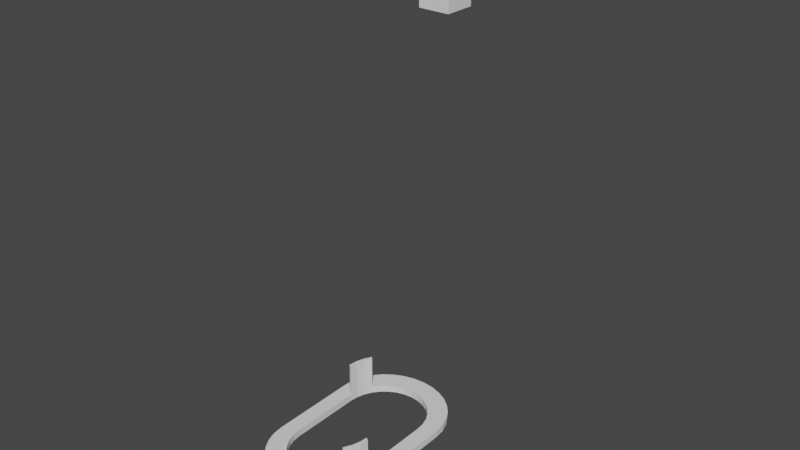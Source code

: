 # Source: agujerodesague.blend  (saved by Blender 2.92.15; exported with 4.5.12 LTS)
import bpy
from mathutils import Matrix  # noqa: F401  (used for matrix-valued properties, if any)

bpy.ops.wm.read_factory_settings(use_empty=True)
scene = bpy.context.scene
scene.name = 'Scene'

# ---- collections
col_collection = bpy.data.collections.new('Collection'); scene.collection.children.link(col_collection)

# ---- world
world_world = bpy.data.worlds.new('World'); scene.world = world_world
world_world.use_nodes = True; world_world.node_tree.nodes.clear()
_N = world_world.node_tree.nodes; _L = world_world.node_tree.links
n0 = _N.new('ShaderNodeOutputWorld'); n0.name = 'World Output'; n0.location = (300, 300)
n1 = _N.new('ShaderNodeBackground'); n1.name = 'Background'; n1.location = (10, 300)
n1.inputs[0].default_value = (0.05088, 0.05088, 0.05088, 1.0)
_L.new(n1.outputs[0], n0.inputs[0])
n0.is_active_output = True
world_world.color = (0.05088, 0.05088, 0.05088)
world_world.use_sun_shadow = False
world_world.sun_shadow_jitter_overblur = 0.0

# ---- meshes
me_cube_002 = bpy.data.meshes.new('Cube.002')
me_cube_002.from_pydata([(-1.0, -1.0, -1.0), (-1.0, -1.0, 1.0), (-1.0, 1.0, -1.0), (-1.0, 1.0, 1.0), (1.0, -1.0, -1.0), (1.0, -1.0, 1.0), (1.0, 1.0, -1.0), (1.0, 1.0, 1.0)], [], [(0, 1, 3, 2), (2, 3, 7, 6), (6, 7, 5, 4), (4, 5, 1, 0), (2, 6, 4, 0), (7, 3, 1, 5)])
_uv = me_cube_002.uv_layers.new(name='UVMap')
_uv.uv.foreach_set('vector', [0.375, 0.0, 0.625, 0.0, 0.625, 0.25, 0.375, 0.25, 0.375, 0.25, 0.625, 0.25, 0.625, 0.5, 0.375, 0.5, 0.375, 0.5, 0.625, 0.5, 0.625, 0.75, 0.375, 0.75, 0.375, 0.75, 0.625, 0.75, 0.625, 1.0, 0.375, 1.0, 0.125, 0.5, 0.375, 0.5, 0.375, 0.75, 0.125, 0.75, 0.625, 0.5, 0.875, 0.5, 0.875, 0.75, 0.625, 0.75])
me_cube_002.use_remesh_fix_poles = True
me_cube_002.use_remesh_preserve_attributes = False
me_cube_002.use_mirror_vertex_groups = False
me_cube_002.update()
me_circle_004 = bpy.data.meshes.new('Circle.004')
me_circle_004.from_pydata([], [], [])
_uv = me_circle_004.uv_layers.new(name='UVMap')
_uv.uv.foreach_set('vector', [])
me_circle_004.use_remesh_fix_poles = True
me_circle_004.use_remesh_preserve_attributes = False
me_circle_004.use_mirror_vertex_groups = False
me_circle_004.update()
me_circle_006 = bpy.data.meshes.new('Circle.006')
me_circle_006.from_pydata([(-4.768e-07, 4.179, -0.3), (-0.1951, 4.16, -0.3), (-0.3827, 4.103, -0.3), (-0.5556, 4.011, -0.3), (-0.7071, 3.886, -0.3), (-0.8315, 3.735, -0.3), (-0.9239, 3.562, -0.3), (-0.9808, 3.374, -0.3), (-1.0, 3.179, -0.3), (1.0, 3.179, -0.3), (0.9808, 3.374, -0.3), (0.9239, 3.562, -0.3), (0.8315, 3.735, -0.3), (0.7071, 3.886, -0.3), (0.5556, 4.011, -0.3), (0.3827, 4.103, -0.3), (0.1951, 4.16, -0.3), (-1.0, 1.463, -0.3), (-0.9808, 1.268, -0.3), (-0.9239, 1.08, -0.3), (-0.8315, 0.907, -0.3), (-0.7071, 0.7555, -0.3), (-0.5556, 0.6311, -0.3), (-0.3827, 0.5387, -0.3), (-0.1951, 0.4818, -0.3), (-1.51e-07, 0.4626, -0.3), (0.1951, 0.4818, -0.3), (0.3827, 0.5387, -0.3), (0.5556, 0.6311, -0.3), (0.7071, 0.7555, -0.3), (0.8315, 0.907, -0.3), (0.9239, 1.08, -0.3), (0.9808, 1.268, -0.3), (1.0, 1.463, -0.3), (-5.42e-07, 4.642, -0.3), (-0.2674, 4.618, -0.3), (-0.5245, 4.547, -0.3), (-0.7615, 4.432, -0.3), (-0.9692, 4.276, -0.3), (-1.14, 4.087, -0.3), (-1.266, 3.871, -0.3), (-1.344, 3.637, -0.3), (-1.371, 3.393, -0.3), (1.371, 3.393, -0.3), (1.344, 3.637, -0.3), (1.266, 3.871, -0.3), (1.14, 4.087, -0.3), (0.9692, 4.276, -0.3), (0.7615, 4.432, -0.3), (0.5245, 4.547, -0.3), (0.2674, 4.618, -0.3), (-1.371, 1.249, -0.3), (-1.344, 1.005, -0.3), (-1.266, 0.771, -0.3), (-1.14, 0.5551, -0.3), (-0.9692, 0.3658, -0.3), (-0.7615, 0.2105, -0.3), (-0.5245, 0.09507, -0.3), (-0.2674, 0.024, -0.3), (-9.535e-08, 0.0, -0.3), (0.2674, 0.024, -0.3), (0.5245, 0.09507, -0.3), (0.7615, 0.2105, -0.3), (0.9692, 0.3658, -0.3), (1.14, 0.5551, -0.3), (1.266, 0.771, -0.3), (1.344, 1.005, -0.3), (1.371, 1.249, -0.3), (-4.768e-07, 4.179, 7.749e-07), (-0.1951, 4.16, 7.749e-07), (-0.3827, 4.103, 7.749e-07), (-0.5556, 4.011, 7.749e-07), (-0.7071, 3.886, 7.749e-07), (-0.8315, 3.735, 7.749e-07), (-0.9239, 3.562, 7.749e-07), (-0.9808, 3.374, 7.749e-07), (-1.0, 3.179, 7.749e-07), (1.0, 3.179, 7.749e-07), (0.9808, 3.374, 7.749e-07), (0.9239, 3.562, 7.749e-07), (0.8315, 3.735, 7.749e-07), (0.7071, 3.886, 7.749e-07), (0.5556, 4.011, 7.749e-07), (0.3827, 4.103, 7.749e-07), (0.1951, 4.16, 7.749e-07), (-1.0, 1.463, 7.749e-07), (-0.9808, 1.268, 7.749e-07), (-0.9239, 1.08, 7.749e-07), (-0.8315, 0.907, 7.749e-07), (-0.7071, 0.7555, 7.749e-07), (-0.5556, 0.6311, 7.749e-07), (-0.3827, 0.5387, 7.749e-07), (-0.1951, 0.4818, 7.749e-07), (-1.51e-07, 0.4626, 7.749e-07), (0.1951, 0.4818, 7.749e-07), (0.3827, 0.5387, 7.749e-07), (0.5556, 0.6311, 7.749e-07), (0.7071, 0.7555, 7.749e-07), (0.8315, 0.907, 7.749e-07), (0.9239, 1.08, 7.749e-07), (0.9808, 1.268, 7.749e-07), (1.0, 1.463, 7.749e-07), (-5.42e-07, 4.642, 7.749e-07), (-0.2674, 4.618, 7.749e-07), (-0.5245, 4.547, 7.749e-07), (-0.7615, 4.432, 7.749e-07), (-0.9692, 4.276, 7.749e-07), (-1.14, 4.087, 7.749e-07), (-1.266, 3.871, 7.749e-07), (-1.344, 3.637, 7.749e-07), (-1.371, 3.393, 7.749e-07), (1.371, 3.393, 7.749e-07), (1.344, 3.637, 7.749e-07), (1.266, 3.871, 7.749e-07), (1.14, 4.087, 7.749e-07), (0.9692, 4.276, 7.749e-07), (0.7615, 4.432, 7.749e-07), (0.5245, 4.547, 7.749e-07), (0.2674, 4.618, 7.749e-07), (-1.371, 1.249, 7.749e-07), (-1.344, 1.005, 7.749e-07), (-1.266, 0.771, 7.749e-07), (-1.14, 0.5551, 7.749e-07), (-0.9692, 0.3658, 7.749e-07), (-0.7615, 0.2105, 7.749e-07), (-0.5245, 0.09507, 7.749e-07), (-0.2674, 0.024, 7.749e-07), (-9.535e-08, 0.0, 7.749e-07), (0.2674, 0.024, 7.749e-07), (0.5245, 0.09507, 7.749e-07), (0.7615, 0.2105, 7.749e-07), (0.9692, 0.3658, 7.749e-07), (1.14, 0.5551, 7.749e-07), (1.266, 0.771, 7.749e-07), (1.344, 1.005, 7.749e-07), (1.371, 1.249, 7.749e-07), (0.41, 4.189, -0.3), (0.209, 4.248, -0.3), (-0.209, 4.248, -0.3), (-0.41, 4.189, -0.3), (0.7576, 0.6804, -0.3), (0.8908, 0.8392, -0.3), (-4.894e-07, 4.268, -0.3), (-0.5952, 4.092, -0.3), (0.9898, 1.02, -0.3), (-1.071, 1.421, -0.3), (-1.051, 1.217, -0.3), (-0.7576, 3.962, -0.3), (1.051, 1.217, -0.3), (-0.9898, 1.02, -0.3), (-0.8908, 3.803, -0.3), (1.071, 1.421, -0.3), (-0.8908, 0.8392, -0.3), (-0.9898, 3.622, -0.3), (-1.071, 3.221, -0.3), (-0.7576, 0.6804, -0.3), (-1.051, 3.425, -0.3), (1.071, 3.221, -0.3), (-0.5952, 0.5501, -0.3), (-0.41, 0.4533, -0.3), (1.051, 3.425, -0.3), (-0.209, 0.3936, -0.3), (0.9898, 3.622, -0.3), (-1.403e-07, 0.3735, -0.3), (0.8908, 3.803, -0.3), (0.209, 0.3936, -0.3), (0.7576, 3.962, -0.3), (0.41, 0.4533, -0.3), (0.5952, 4.092, -0.3), (0.5952, 0.5501, -0.3), (0.9808, 3.374, -1.7), (1.0, 3.179, -1.7), (0.9239, 3.562, -1.7), (0.8315, 3.735, -1.7), (-0.9808, 1.268, -1.7), (-1.0, 1.463, -1.7), (-0.9239, 1.08, -1.7), (-0.8315, 0.907, -1.7), (-1.051, 1.217, -1.7), (-0.9898, 1.02, -1.7), (-0.8908, 0.8392, -1.7), (1.071, 3.221, -1.7), (1.051, 3.425, -1.7), (0.9898, 3.622, -1.7), (0.8908, 3.803, -1.7), (-1.071, 1.421, -1.7)], [], [(137, 50, 49, 136), (139, 36, 35, 138), (141, 64, 63, 140), (142, 34, 50, 137), (143, 37, 36, 139), (144, 65, 64, 141), (146, 52, 51, 145), (147, 38, 37, 143), (148, 66, 65, 144), (149, 53, 52, 146), (150, 39, 38, 147), (151, 67, 66, 148), (152, 54, 53, 149), (153, 40, 39, 150), (154, 145, 51, 42), (155, 55, 54, 152), (156, 41, 40, 153), (157, 43, 67, 151), (158, 56, 55, 155), (154, 42, 41, 156), (159, 57, 56, 158), (160, 44, 43, 157), (161, 58, 57, 159), (162, 45, 44, 160), (163, 59, 58, 161), (164, 46, 45, 162), (165, 60, 59, 163), (166, 47, 46, 164), (167, 61, 60, 165), (168, 48, 47, 166), (169, 62, 61, 167), (136, 49, 48, 168), (138, 35, 34, 142), (140, 63, 62, 169), (84, 83, 117, 118), (70, 69, 103, 104), (98, 97, 131, 132), (68, 84, 118, 102), (71, 70, 104, 105), (99, 98, 132, 133), (86, 85, 119, 120), (72, 71, 105, 106), (100, 99, 133, 134), (87, 86, 120, 121), (73, 72, 106, 107), (101, 100, 134, 135), (88, 87, 121, 122), (74, 73, 107, 108), (76, 110, 119, 85), (89, 88, 122, 123), (75, 74, 108, 109), (77, 101, 135, 111), (90, 89, 123, 124), (76, 75, 109, 110), (91, 90, 124, 125), (78, 77, 111, 112), (92, 91, 125, 126), (79, 78, 112, 113), (93, 92, 126, 127), (80, 79, 113, 114), (94, 93, 127, 128), (81, 80, 114, 115), (95, 94, 128, 129), (82, 81, 115, 116), (96, 95, 129, 130), (83, 82, 116, 117), (69, 68, 102, 103), (97, 96, 130, 131), (48, 49, 117, 116), (23, 22, 90, 91), (49, 50, 118, 117), (24, 23, 91, 92), (50, 34, 102, 118), (25, 24, 92, 93), (51, 52, 120, 119), (26, 25, 93, 94), (52, 53, 121, 120), (27, 26, 94, 95), (53, 54, 122, 121), (28, 27, 95, 96), (1, 0, 68, 69), (54, 55, 123, 122), (29, 28, 96, 97), (2, 1, 69, 70), (55, 56, 124, 123), (30, 29, 97, 98), (3, 2, 70, 71), (56, 57, 125, 124), (31, 30, 98, 99), (4, 3, 71, 72), (57, 58, 126, 125), (32, 31, 99, 100), (5, 4, 72, 73), (58, 59, 127, 126), (33, 32, 100, 101), (6, 5, 73, 74), (59, 60, 128, 127), (8, 76, 85, 17), (7, 6, 74, 75), (60, 61, 129, 128), (9, 33, 101, 77), (8, 7, 75, 76), (61, 62, 130, 129), (34, 35, 103, 102), (10, 9, 77, 78), (62, 63, 131, 130), (35, 36, 104, 103), (11, 10, 78, 79), (63, 64, 132, 131), (36, 37, 105, 104), (12, 11, 79, 80), (64, 65, 133, 132), (37, 38, 106, 105), (13, 12, 80, 81), (65, 66, 134, 133), (38, 39, 107, 106), (14, 13, 81, 82), (66, 67, 135, 134), (39, 40, 108, 107), (15, 14, 82, 83), (51, 119, 110, 42), (40, 41, 109, 108), (16, 15, 83, 84), (67, 43, 111, 135), (41, 42, 110, 109), (0, 16, 84, 68), (43, 44, 112, 111), (18, 17, 85, 86), (44, 45, 113, 112), (19, 18, 86, 87), (45, 46, 114, 113), (20, 19, 87, 88), (46, 47, 115, 114), (21, 20, 88, 89), (47, 48, 116, 115), (22, 21, 89, 90), (29, 140, 169, 28), (1, 138, 142, 0), (15, 136, 168, 14), (28, 169, 167, 27), (14, 168, 166, 13), (27, 167, 165, 26), (13, 166, 164, 12), (26, 165, 163, 25), (9, 10, 170, 171), (25, 163, 161, 24), (157, 9, 171, 181), (24, 161, 159, 23), (146, 145, 185, 178), (23, 159, 158, 22), (8, 154, 156, 7), (22, 158, 155, 21), (9, 157, 151, 33), (7, 156, 153, 6), (21, 155, 152, 20), (8, 17, 145, 154), (6, 153, 150, 5), (12, 164, 184, 173), (33, 151, 148, 32), (5, 150, 147, 4), (160, 157, 181, 182), (32, 148, 144, 31), (4, 147, 143, 3), (145, 17, 175, 185), (31, 144, 141, 30), (3, 143, 139, 2), (0, 142, 137, 16), (30, 141, 140, 29), (2, 139, 138, 1), (16, 137, 136, 15), (173, 184, 183, 172), (172, 183, 182, 170), (170, 182, 181, 171), (177, 180, 179, 176), (176, 179, 178, 174), (174, 178, 185, 175), (17, 18, 174, 175), (152, 149, 179, 180), (10, 11, 172, 170), (18, 19, 176, 174), (11, 12, 173, 172), (20, 152, 180, 177), (164, 162, 183, 184), (19, 20, 177, 176), (149, 146, 178, 179), (162, 160, 182, 183)])
me_circle_006.use_remesh_fix_poles = True
me_circle_006.use_remesh_preserve_attributes = False
me_circle_006.use_mirror_vertex_groups = False
me_circle_006.update()

# ---- objects
ob_imagenref = bpy.data.objects.new('IMAGENREF', None)
ob_cube = bpy.data.objects.new('Cube', me_cube_002)
ob_circle = bpy.data.objects.new('Circle', me_circle_004)
ob_circle_002 = bpy.data.objects.new('Circle.002', me_circle_006)

# ---- transforms, parenting, visibility, modifiers, constraints
ob_imagenref.location = (2.993, -0.208, 11.66)
ob_imagenref.rotation_euler = (3.142, -0.0, -0.03119)
ob_imagenref.scale = (5.584, 5.584, 5.584)
ob_imagenref.empty_display_type = 'IMAGE'
ob_imagenref.empty_display_size = 5.0
ob_imagenref.lineart.crease_threshold = 0.0
ob_cube.location = (6.269, 1.15, 19.91)
ob_cube.scale = (0.5, 0.5, 0.5)
ob_cube.lineart.crease_threshold = 0.0
ob_circle.location = (2.907, 0.8541, 19.91)
ob_circle.scale = (2.012, 2.012, 2.012)
ob_circle.lineart.crease_threshold = 0.0
ob_circle_002.location = (0.0, 0.0, 0.0)
ob_circle_002.rotation_euler = (-0.0, 3.142, -0.0)
ob_circle_002.scale = (1.8, 1.8, 1.0)
ob_circle_002.lineart.crease_threshold = 0.0

# ---- collection membership
col_collection.objects.link(ob_imagenref)
col_collection.objects.link(ob_cube)
col_collection.objects.link(ob_circle)
col_collection.objects.link(ob_circle_002)

# ---- scene / render settings (as saved in the file)
scene.frame_start = 1; scene.frame_end = 250; scene.frame_set(1)
scene.render.engine = 'BLENDER_EEVEE_NEXT'
scene.cycles.use_denoising = False
scene.cycles.samples = 128
scene.cycles.sampling_pattern = 'TABULATED_SOBOL'
scene.cycles.use_adaptive_sampling = False
scene.cycles.use_light_tree = False
scene.view_settings.view_transform = 'Filmic'
scene.unit_settings.scale_length = 0.01
bpy.context.view_layer.update()

# ---- added for rendering (the .blend has no active camera and no usable light): camera, sun
cam_auto = bpy.data.cameras.new('AutoCamera')
cam_auto.lens = 50.0
cam_auto.sensor_width = 36.0
cam_auto.clip_end = 1000.0
ob_auto_camera = bpy.data.objects.new('AutoCamera', cam_auto)
scene.collection.objects.link(ob_auto_camera)
ob_auto_camera.location = (24.271, -22.3662, 27.8995)
ob_auto_camera.rotation_euler = (1.09748, -7.21219e-08, 0.694738)
scene.camera = ob_auto_camera
light_auto_sun = bpy.data.lights.new('AutoSun', 'SUN')
light_auto_sun.energy = 3.0
light_auto_sun.angle = 0.0523599
ob_auto_sun = bpy.data.objects.new('AutoSun', light_auto_sun)
scene.collection.objects.link(ob_auto_sun)
ob_auto_sun.rotation_euler = (0.872665, 0.174533, 0.523599)
bpy.context.view_layer.update()
